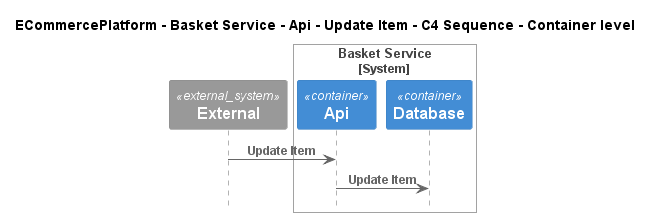

The diagram above was rendered by PlantUML. Its source (embedded in the PNG):
@startuml
!pragma layout smetana
!include ..\..\..\..\..\..\..\.c4s\C4_Sequence.puml

title ECommercePlatform - Basket Service - Api - Update Item - C4 Sequence - Container level

System_Ext(C4InterFlow.SoftwareSystems.ExternalSystem, "External", "")

System_Boundary(ECommercePlatform.SoftwareSystems.BasketService, "Basket Service")
    Container(ECommercePlatform.SoftwareSystems.BasketService.Containers.Api, "Api", "", "")
    Container(ECommercePlatform.SoftwareSystems.BasketService.Containers.Database, "Database", "", "")
Boundary_End()

Rel(C4InterFlow.SoftwareSystems.ExternalSystem, ECommercePlatform.SoftwareSystems.BasketService.Containers.Api, "Update Item")
Rel(ECommercePlatform.SoftwareSystems.BasketService.Containers.Api, ECommercePlatform.SoftwareSystems.BasketService.Containers.Database, "Update Item")


@enduml